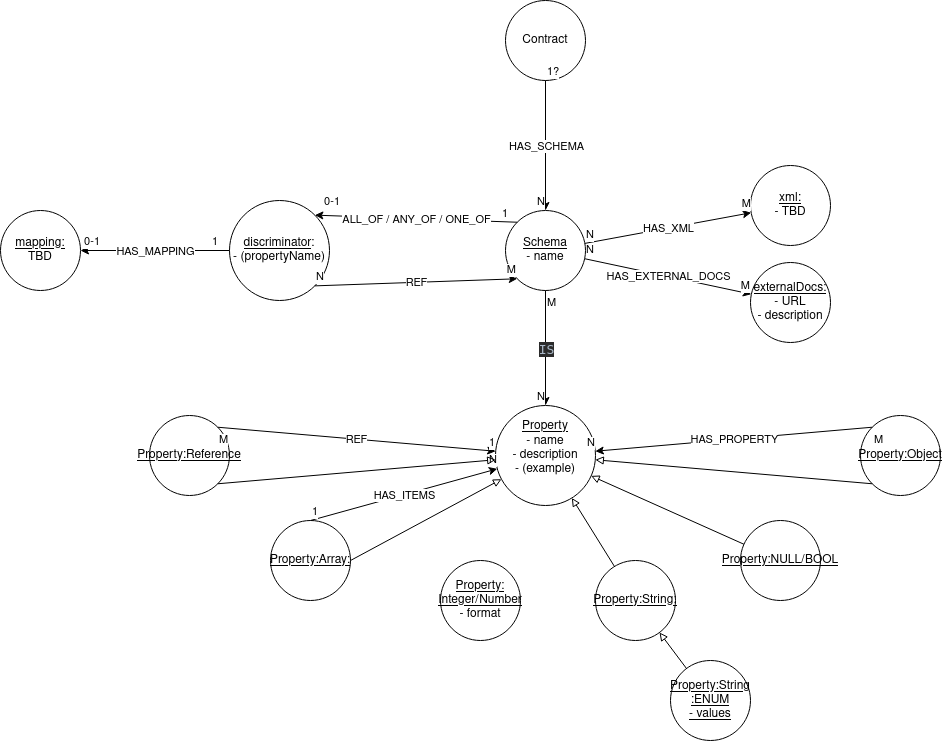

The diagram above was exported from draw.io. Its source (the exported page's mxGraphModel, read from the mxfile embedded in the PNG):
<mxGraphModel dx="1434" dy="781" grid="1" gridSize="10" guides="1" tooltips="1" connect="1" arrows="1" fold="1" page="1" pageScale="1" pageWidth="850" pageHeight="1100" math="0" shadow="0">
  <root>
    <mxCell id="0" />
    <mxCell id="1" parent="0" />
    <mxCell id="1fuxCIHO98j854imEB3C-1" value="Contract" style="ellipse;whiteSpace=wrap;html=1;aspect=fixed;" parent="1" vertex="1">
      <mxGeometry x="515" y="280" width="80" height="80" as="geometry" />
    </mxCell>
    <mxCell id="1fuxCIHO98j854imEB3C-2" value="&lt;div&gt;&lt;u&gt;Schema&lt;/u&gt;&lt;/div&gt;&lt;div&gt;- name&lt;/div&gt;" style="ellipse;whiteSpace=wrap;html=1;aspect=fixed;" parent="1" vertex="1">
      <mxGeometry x="515" y="490" width="80" height="80" as="geometry" />
    </mxCell>
    <mxCell id="1fuxCIHO98j854imEB3C-3" value="" style="endArrow=classic;html=1;rounded=0;" parent="1" source="1fuxCIHO98j854imEB3C-1" target="1fuxCIHO98j854imEB3C-2" edge="1">
      <mxGeometry relative="1" as="geometry">
        <mxPoint x="340" y="500" as="sourcePoint" />
        <mxPoint x="500" y="500" as="targetPoint" />
      </mxGeometry>
    </mxCell>
    <mxCell id="1fuxCIHO98j854imEB3C-4" value="HAS_SCHEMA" style="edgeLabel;resizable=0;html=1;align=center;verticalAlign=middle;" parent="1fuxCIHO98j854imEB3C-3" connectable="0" vertex="1">
      <mxGeometry relative="1" as="geometry" />
    </mxCell>
    <mxCell id="1fuxCIHO98j854imEB3C-5" value="&lt;div&gt;1?&lt;/div&gt;" style="edgeLabel;resizable=0;html=1;align=left;verticalAlign=bottom;" parent="1fuxCIHO98j854imEB3C-3" connectable="0" vertex="1">
      <mxGeometry x="-1" relative="1" as="geometry" />
    </mxCell>
    <mxCell id="1fuxCIHO98j854imEB3C-6" value="N" style="edgeLabel;resizable=0;html=1;align=right;verticalAlign=bottom;" parent="1fuxCIHO98j854imEB3C-3" connectable="0" vertex="1">
      <mxGeometry x="1" relative="1" as="geometry" />
    </mxCell>
    <mxCell id="1fuxCIHO98j854imEB3C-7" value="&lt;div&gt;&lt;u&gt;Property&lt;/u&gt;&lt;/div&gt;&lt;div&gt;- name&lt;/div&gt;&lt;div&gt;- description&lt;/div&gt;&lt;div&gt;- (example)&lt;/div&gt;&lt;div&gt;&lt;br&gt;&lt;/div&gt;" style="ellipse;whiteSpace=wrap;html=1;aspect=fixed;" parent="1" vertex="1">
      <mxGeometry x="505" y="685" width="100" height="100" as="geometry" />
    </mxCell>
    <mxCell id="1fuxCIHO98j854imEB3C-8" value="" style="endArrow=classic;html=1;rounded=0;" parent="1" source="1fuxCIHO98j854imEB3C-2" target="1fuxCIHO98j854imEB3C-7" edge="1">
      <mxGeometry relative="1" as="geometry">
        <mxPoint x="340" y="620" as="sourcePoint" />
        <mxPoint x="500" y="620" as="targetPoint" />
      </mxGeometry>
    </mxCell>
    <mxCell id="1fuxCIHO98j854imEB3C-9" value="&lt;div style=&quot;background-color: rgb(43, 43, 43); color: rgb(169, 183, 198); font-family: &amp;quot;JetBrains Mono&amp;quot;, monospace; font-size: 9.8pt;&quot;&gt;IS&lt;/div&gt;" style="edgeLabel;resizable=0;html=1;align=center;verticalAlign=middle;" parent="1fuxCIHO98j854imEB3C-8" connectable="0" vertex="1">
      <mxGeometry relative="1" as="geometry" />
    </mxCell>
    <mxCell id="1fuxCIHO98j854imEB3C-10" value="M" style="edgeLabel;resizable=0;html=1;align=left;verticalAlign=bottom;" parent="1fuxCIHO98j854imEB3C-8" connectable="0" vertex="1">
      <mxGeometry x="-1" relative="1" as="geometry">
        <mxPoint y="21" as="offset" />
      </mxGeometry>
    </mxCell>
    <mxCell id="1fuxCIHO98j854imEB3C-11" value="N" style="edgeLabel;resizable=0;html=1;align=right;verticalAlign=bottom;" parent="1fuxCIHO98j854imEB3C-8" connectable="0" vertex="1">
      <mxGeometry x="1" relative="1" as="geometry" />
    </mxCell>
    <mxCell id="1fuxCIHO98j854imEB3C-18" value="&lt;div&gt;&lt;u&gt;Property:NULL/BOOL&lt;/u&gt;&lt;/div&gt;" style="ellipse;whiteSpace=wrap;html=1;aspect=fixed;" parent="1" vertex="1">
      <mxGeometry x="750" y="800" width="80" height="80" as="geometry" />
    </mxCell>
    <mxCell id="1fuxCIHO98j854imEB3C-19" value="&lt;div&gt;&lt;u&gt;Property:String:&lt;/u&gt;&lt;/div&gt;" style="ellipse;whiteSpace=wrap;html=1;aspect=fixed;" parent="1" vertex="1">
      <mxGeometry x="605" y="840" width="80" height="80" as="geometry" />
    </mxCell>
    <mxCell id="1fuxCIHO98j854imEB3C-20" value="&lt;div&gt;&lt;u&gt;Property:Array:&lt;/u&gt;&lt;/div&gt;" style="ellipse;whiteSpace=wrap;html=1;aspect=fixed;" parent="1" vertex="1">
      <mxGeometry x="280" y="800" width="80" height="80" as="geometry" />
    </mxCell>
    <mxCell id="1fuxCIHO98j854imEB3C-21" value="&lt;u&gt;Property:Object&lt;/u&gt;" style="ellipse;whiteSpace=wrap;html=1;aspect=fixed;" parent="1" vertex="1">
      <mxGeometry x="870" y="695" width="80" height="80" as="geometry" />
    </mxCell>
    <mxCell id="1fuxCIHO98j854imEB3C-22" value="" style="endArrow=classic;html=1;rounded=0;exitX=0;exitY=0;exitDx=0;exitDy=0;" parent="1" source="1fuxCIHO98j854imEB3C-21" target="1fuxCIHO98j854imEB3C-7" edge="1">
      <mxGeometry relative="1" as="geometry">
        <mxPoint x="565" y="580" as="sourcePoint" />
        <mxPoint x="565" y="670" as="targetPoint" />
      </mxGeometry>
    </mxCell>
    <mxCell id="1fuxCIHO98j854imEB3C-23" value="&lt;div&gt;HAS_PROPERTY&lt;/div&gt;" style="edgeLabel;resizable=0;html=1;align=center;verticalAlign=middle;" parent="1fuxCIHO98j854imEB3C-22" connectable="0" vertex="1">
      <mxGeometry relative="1" as="geometry" />
    </mxCell>
    <mxCell id="1fuxCIHO98j854imEB3C-24" value="M" style="edgeLabel;resizable=0;html=1;align=left;verticalAlign=bottom;" parent="1fuxCIHO98j854imEB3C-22" connectable="0" vertex="1">
      <mxGeometry x="-1" relative="1" as="geometry">
        <mxPoint y="21" as="offset" />
      </mxGeometry>
    </mxCell>
    <mxCell id="1fuxCIHO98j854imEB3C-25" value="N" style="edgeLabel;resizable=0;html=1;align=right;verticalAlign=bottom;" parent="1fuxCIHO98j854imEB3C-22" connectable="0" vertex="1">
      <mxGeometry x="1" relative="1" as="geometry" />
    </mxCell>
    <mxCell id="1fuxCIHO98j854imEB3C-26" value="" style="endArrow=classic;html=1;rounded=0;exitX=0.5;exitY=0;exitDx=0;exitDy=0;" parent="1" source="1fuxCIHO98j854imEB3C-20" target="1fuxCIHO98j854imEB3C-7" edge="1">
      <mxGeometry relative="1" as="geometry">
        <mxPoint x="340" y="620" as="sourcePoint" />
        <mxPoint x="500" y="620" as="targetPoint" />
      </mxGeometry>
    </mxCell>
    <mxCell id="1fuxCIHO98j854imEB3C-27" value="HAS_ITEMS" style="edgeLabel;resizable=0;html=1;align=center;verticalAlign=middle;" parent="1fuxCIHO98j854imEB3C-26" connectable="0" vertex="1">
      <mxGeometry relative="1" as="geometry" />
    </mxCell>
    <mxCell id="1fuxCIHO98j854imEB3C-28" value="1" style="edgeLabel;resizable=0;html=1;align=left;verticalAlign=bottom;" parent="1fuxCIHO98j854imEB3C-26" connectable="0" vertex="1">
      <mxGeometry x="-1" relative="1" as="geometry" />
    </mxCell>
    <mxCell id="1fuxCIHO98j854imEB3C-29" value="N" style="edgeLabel;resizable=0;html=1;align=right;verticalAlign=bottom;" parent="1fuxCIHO98j854imEB3C-26" connectable="0" vertex="1">
      <mxGeometry x="1" relative="1" as="geometry" />
    </mxCell>
    <mxCell id="1fuxCIHO98j854imEB3C-30" value="&lt;div&gt;&lt;u&gt;Property:String&lt;br&gt;:ENUM&lt;/u&gt;&lt;/div&gt;&lt;div&gt;&lt;u&gt;- values&lt;br&gt;&lt;/u&gt;&lt;/div&gt;" style="ellipse;whiteSpace=wrap;html=1;aspect=fixed;" parent="1" vertex="1">
      <mxGeometry x="680" y="940" width="80" height="80" as="geometry" />
    </mxCell>
    <mxCell id="1fuxCIHO98j854imEB3C-35" value="" style="endArrow=block;html=1;rounded=0;endFill=0;exitX=0;exitY=1;exitDx=0;exitDy=0;" parent="1" source="1fuxCIHO98j854imEB3C-21" target="1fuxCIHO98j854imEB3C-7" edge="1">
      <mxGeometry width="50" height="50" relative="1" as="geometry">
        <mxPoint x="400" y="640" as="sourcePoint" />
        <mxPoint x="450" y="590" as="targetPoint" />
        <Array as="points" />
      </mxGeometry>
    </mxCell>
    <mxCell id="1fuxCIHO98j854imEB3C-36" value="" style="endArrow=block;html=1;rounded=0;endFill=0;exitX=1;exitY=0.5;exitDx=0;exitDy=0;" parent="1" source="1fuxCIHO98j854imEB3C-20" target="1fuxCIHO98j854imEB3C-7" edge="1">
      <mxGeometry width="50" height="50" relative="1" as="geometry">
        <mxPoint x="400" y="640" as="sourcePoint" />
        <mxPoint x="450" y="590" as="targetPoint" />
        <Array as="points" />
      </mxGeometry>
    </mxCell>
    <mxCell id="1fuxCIHO98j854imEB3C-37" value="" style="endArrow=block;html=1;rounded=0;endFill=0;" parent="1" source="1fuxCIHO98j854imEB3C-19" target="1fuxCIHO98j854imEB3C-7" edge="1">
      <mxGeometry width="50" height="50" relative="1" as="geometry">
        <mxPoint x="400" y="640" as="sourcePoint" />
        <mxPoint x="450" y="590" as="targetPoint" />
      </mxGeometry>
    </mxCell>
    <mxCell id="1fuxCIHO98j854imEB3C-38" value="" style="endArrow=block;html=1;rounded=0;endFill=0;" parent="1" source="1fuxCIHO98j854imEB3C-18" target="1fuxCIHO98j854imEB3C-7" edge="1">
      <mxGeometry width="50" height="50" relative="1" as="geometry">
        <mxPoint x="400" y="640" as="sourcePoint" />
        <mxPoint x="450" y="590" as="targetPoint" />
      </mxGeometry>
    </mxCell>
    <mxCell id="1fuxCIHO98j854imEB3C-39" value="" style="endArrow=block;html=1;rounded=0;endFill=0;" parent="1" source="1fuxCIHO98j854imEB3C-30" target="1fuxCIHO98j854imEB3C-19" edge="1">
      <mxGeometry width="50" height="50" relative="1" as="geometry">
        <mxPoint x="400" y="640" as="sourcePoint" />
        <mxPoint x="450" y="590" as="targetPoint" />
      </mxGeometry>
    </mxCell>
    <mxCell id="1fuxCIHO98j854imEB3C-40" value="&lt;div&gt;&lt;u&gt;discriminator&lt;/u&gt;:&lt;/div&gt;&lt;div&gt;- (propertyName)&lt;/div&gt;" style="ellipse;whiteSpace=wrap;html=1;aspect=fixed;" parent="1" vertex="1">
      <mxGeometry x="239" y="480" width="100" height="100" as="geometry" />
    </mxCell>
    <mxCell id="1fuxCIHO98j854imEB3C-41" value="&lt;div&gt;&lt;u&gt;xml:&lt;br&gt;&lt;/u&gt;&lt;/div&gt;&lt;div&gt;- TBD&lt;br&gt;&lt;/div&gt;" style="ellipse;whiteSpace=wrap;html=1;aspect=fixed;" parent="1" vertex="1">
      <mxGeometry x="760" y="445" width="80" height="80" as="geometry" />
    </mxCell>
    <mxCell id="1fuxCIHO98j854imEB3C-42" value="&lt;div&gt;&lt;u&gt;externalDocs:&lt;/u&gt;&lt;/div&gt;&lt;div&gt;- URL&lt;/div&gt;&lt;div&gt;- description&lt;br&gt;&lt;/div&gt;" style="ellipse;whiteSpace=wrap;html=1;aspect=fixed;" parent="1" vertex="1">
      <mxGeometry x="760" y="542" width="80" height="80" as="geometry" />
    </mxCell>
    <mxCell id="1fuxCIHO98j854imEB3C-43" value="" style="endArrow=classic;html=1;rounded=0;exitX=0;exitY=0;exitDx=0;exitDy=0;entryX=1;entryY=0;entryDx=0;entryDy=0;" parent="1" source="1fuxCIHO98j854imEB3C-2" target="1fuxCIHO98j854imEB3C-40" edge="1">
      <mxGeometry relative="1" as="geometry">
        <mxPoint x="570" y="530" as="sourcePoint" />
        <mxPoint x="500" y="620" as="targetPoint" />
      </mxGeometry>
    </mxCell>
    <mxCell id="1fuxCIHO98j854imEB3C-44" value="ALL_OF / ANY_OF / ONE_OF" style="edgeLabel;resizable=0;html=1;align=center;verticalAlign=middle;" parent="1fuxCIHO98j854imEB3C-43" connectable="0" vertex="1">
      <mxGeometry relative="1" as="geometry" />
    </mxCell>
    <mxCell id="1fuxCIHO98j854imEB3C-45" value="1" style="edgeLabel;resizable=0;html=1;align=left;verticalAlign=bottom;" parent="1fuxCIHO98j854imEB3C-43" connectable="0" vertex="1">
      <mxGeometry x="-1" relative="1" as="geometry">
        <mxPoint x="-17" as="offset" />
      </mxGeometry>
    </mxCell>
    <mxCell id="1fuxCIHO98j854imEB3C-46" value="0-1" style="edgeLabel;resizable=0;html=1;align=right;verticalAlign=bottom;" parent="1fuxCIHO98j854imEB3C-43" connectable="0" vertex="1">
      <mxGeometry x="1" relative="1" as="geometry">
        <mxPoint x="25" y="-5" as="offset" />
      </mxGeometry>
    </mxCell>
    <mxCell id="1fuxCIHO98j854imEB3C-47" value="" style="endArrow=classic;html=1;rounded=0;" parent="1" source="1fuxCIHO98j854imEB3C-2" target="1fuxCIHO98j854imEB3C-41" edge="1">
      <mxGeometry relative="1" as="geometry">
        <mxPoint x="340" y="620" as="sourcePoint" />
        <mxPoint x="500" y="620" as="targetPoint" />
      </mxGeometry>
    </mxCell>
    <mxCell id="1fuxCIHO98j854imEB3C-48" value="HAS_XML" style="edgeLabel;resizable=0;html=1;align=center;verticalAlign=middle;" parent="1fuxCIHO98j854imEB3C-47" connectable="0" vertex="1">
      <mxGeometry relative="1" as="geometry" />
    </mxCell>
    <mxCell id="1fuxCIHO98j854imEB3C-49" value="N" style="edgeLabel;resizable=0;html=1;align=left;verticalAlign=bottom;" parent="1fuxCIHO98j854imEB3C-47" connectable="0" vertex="1">
      <mxGeometry x="-1" relative="1" as="geometry" />
    </mxCell>
    <mxCell id="1fuxCIHO98j854imEB3C-50" value="M" style="edgeLabel;resizable=0;html=1;align=right;verticalAlign=bottom;" parent="1fuxCIHO98j854imEB3C-47" connectable="0" vertex="1">
      <mxGeometry x="1" relative="1" as="geometry" />
    </mxCell>
    <mxCell id="1fuxCIHO98j854imEB3C-52" value="" style="endArrow=classic;html=1;rounded=0;" parent="1" source="1fuxCIHO98j854imEB3C-2" target="1fuxCIHO98j854imEB3C-42" edge="1">
      <mxGeometry relative="1" as="geometry">
        <mxPoint x="340" y="620" as="sourcePoint" />
        <mxPoint x="500" y="620" as="targetPoint" />
      </mxGeometry>
    </mxCell>
    <mxCell id="1fuxCIHO98j854imEB3C-53" value="HAS_EXTERNAL_DOCS" style="edgeLabel;resizable=0;html=1;align=center;verticalAlign=middle;" parent="1fuxCIHO98j854imEB3C-52" connectable="0" vertex="1">
      <mxGeometry relative="1" as="geometry" />
    </mxCell>
    <mxCell id="1fuxCIHO98j854imEB3C-54" value="N" style="edgeLabel;resizable=0;html=1;align=left;verticalAlign=bottom;" parent="1fuxCIHO98j854imEB3C-52" connectable="0" vertex="1">
      <mxGeometry x="-1" relative="1" as="geometry" />
    </mxCell>
    <mxCell id="1fuxCIHO98j854imEB3C-55" value="M" style="edgeLabel;resizable=0;html=1;align=right;verticalAlign=bottom;" parent="1fuxCIHO98j854imEB3C-52" connectable="0" vertex="1">
      <mxGeometry x="1" relative="1" as="geometry" />
    </mxCell>
    <mxCell id="XJTGhRkwyUSGSBsS4dj7-1" value="" style="endArrow=classic;html=1;rounded=0;exitX=1;exitY=1;exitDx=0;exitDy=0;entryX=0;entryY=1;entryDx=0;entryDy=0;" parent="1" source="1fuxCIHO98j854imEB3C-40" target="1fuxCIHO98j854imEB3C-2" edge="1">
      <mxGeometry relative="1" as="geometry">
        <mxPoint x="650" y="620" as="sourcePoint" />
        <mxPoint x="810" y="620" as="targetPoint" />
      </mxGeometry>
    </mxCell>
    <mxCell id="XJTGhRkwyUSGSBsS4dj7-2" value="REF" style="edgeLabel;resizable=0;html=1;align=center;verticalAlign=middle;" parent="XJTGhRkwyUSGSBsS4dj7-1" connectable="0" vertex="1">
      <mxGeometry relative="1" as="geometry" />
    </mxCell>
    <mxCell id="XJTGhRkwyUSGSBsS4dj7-3" value="N" style="edgeLabel;resizable=0;html=1;align=left;verticalAlign=bottom;" parent="XJTGhRkwyUSGSBsS4dj7-1" connectable="0" vertex="1">
      <mxGeometry x="-1" relative="1" as="geometry" />
    </mxCell>
    <mxCell id="XJTGhRkwyUSGSBsS4dj7-4" value="M" style="edgeLabel;resizable=0;html=1;align=right;verticalAlign=bottom;" parent="XJTGhRkwyUSGSBsS4dj7-1" connectable="0" vertex="1">
      <mxGeometry x="1" relative="1" as="geometry" />
    </mxCell>
    <mxCell id="XJTGhRkwyUSGSBsS4dj7-6" value="&lt;u&gt;mapping:&lt;/u&gt;&lt;br&gt;TBD" style="ellipse;whiteSpace=wrap;html=1;aspect=fixed;" parent="1" vertex="1">
      <mxGeometry x="10" y="490" width="80" height="80" as="geometry" />
    </mxCell>
    <mxCell id="XJTGhRkwyUSGSBsS4dj7-7" value="" style="endArrow=classic;html=1;rounded=0;exitX=0;exitY=0.5;exitDx=0;exitDy=0;entryX=1;entryY=0.5;entryDx=0;entryDy=0;" parent="1" source="1fuxCIHO98j854imEB3C-40" target="XJTGhRkwyUSGSBsS4dj7-6" edge="1">
      <mxGeometry relative="1" as="geometry">
        <mxPoint x="650" y="620" as="sourcePoint" />
        <mxPoint x="810" y="620" as="targetPoint" />
      </mxGeometry>
    </mxCell>
    <mxCell id="XJTGhRkwyUSGSBsS4dj7-8" value="HAS_MAPPING" style="edgeLabel;resizable=0;html=1;align=center;verticalAlign=middle;" parent="XJTGhRkwyUSGSBsS4dj7-7" connectable="0" vertex="1">
      <mxGeometry relative="1" as="geometry" />
    </mxCell>
    <mxCell id="XJTGhRkwyUSGSBsS4dj7-9" value="1" style="edgeLabel;resizable=0;html=1;align=left;verticalAlign=bottom;" parent="XJTGhRkwyUSGSBsS4dj7-7" connectable="0" vertex="1">
      <mxGeometry x="-1" relative="1" as="geometry">
        <mxPoint x="-19" as="offset" />
      </mxGeometry>
    </mxCell>
    <mxCell id="XJTGhRkwyUSGSBsS4dj7-10" value="0-1" style="edgeLabel;resizable=0;html=1;align=right;verticalAlign=bottom;" parent="XJTGhRkwyUSGSBsS4dj7-7" connectable="0" vertex="1">
      <mxGeometry x="1" relative="1" as="geometry">
        <mxPoint x="20" as="offset" />
      </mxGeometry>
    </mxCell>
    <mxCell id="dxRFTEj9aeOIhhPaI1YU-1" value="&lt;u&gt;Property:Reference&lt;/u&gt;" style="ellipse;whiteSpace=wrap;html=1;aspect=fixed;" vertex="1" parent="1">
      <mxGeometry x="159" y="695" width="80" height="80" as="geometry" />
    </mxCell>
    <mxCell id="dxRFTEj9aeOIhhPaI1YU-2" value="" style="endArrow=block;html=1;rounded=0;endFill=0;exitX=1;exitY=1;exitDx=0;exitDy=0;" edge="1" parent="1" source="dxRFTEj9aeOIhhPaI1YU-1" target="1fuxCIHO98j854imEB3C-7">
      <mxGeometry width="50" height="50" relative="1" as="geometry">
        <mxPoint x="633" y="894" as="sourcePoint" />
        <mxPoint x="596" y="813" as="targetPoint" />
      </mxGeometry>
    </mxCell>
    <mxCell id="dxRFTEj9aeOIhhPaI1YU-3" value="" style="endArrow=classic;html=1;rounded=0;exitX=1;exitY=0;exitDx=0;exitDy=0;" edge="1" parent="1" source="dxRFTEj9aeOIhhPaI1YU-1" target="1fuxCIHO98j854imEB3C-7">
      <mxGeometry relative="1" as="geometry">
        <mxPoint x="361" y="905" as="sourcePoint" />
        <mxPoint x="506" y="791" as="targetPoint" />
      </mxGeometry>
    </mxCell>
    <mxCell id="dxRFTEj9aeOIhhPaI1YU-4" value="REF" style="edgeLabel;resizable=0;html=1;align=center;verticalAlign=middle;" connectable="0" vertex="1" parent="dxRFTEj9aeOIhhPaI1YU-3">
      <mxGeometry relative="1" as="geometry" />
    </mxCell>
    <mxCell id="dxRFTEj9aeOIhhPaI1YU-5" value="M" style="edgeLabel;resizable=0;html=1;align=left;verticalAlign=bottom;" connectable="0" vertex="1" parent="dxRFTEj9aeOIhhPaI1YU-3">
      <mxGeometry x="-1" relative="1" as="geometry">
        <mxPoint y="21" as="offset" />
      </mxGeometry>
    </mxCell>
    <mxCell id="dxRFTEj9aeOIhhPaI1YU-6" value="1" style="edgeLabel;resizable=0;html=1;align=right;verticalAlign=bottom;" connectable="0" vertex="1" parent="dxRFTEj9aeOIhhPaI1YU-3">
      <mxGeometry x="1" relative="1" as="geometry" />
    </mxCell>
    <mxCell id="dxRFTEj9aeOIhhPaI1YU-8" value="&lt;div&gt;&lt;u&gt;Property:&lt;br&gt;Integer/Number&lt;/u&gt;&lt;/div&gt;&lt;div&gt;- format&lt;br&gt;&lt;/div&gt;" style="ellipse;whiteSpace=wrap;html=1;aspect=fixed;" vertex="1" parent="1">
      <mxGeometry x="450" y="840" width="80" height="80" as="geometry" />
    </mxCell>
  </root>
</mxGraphModel>